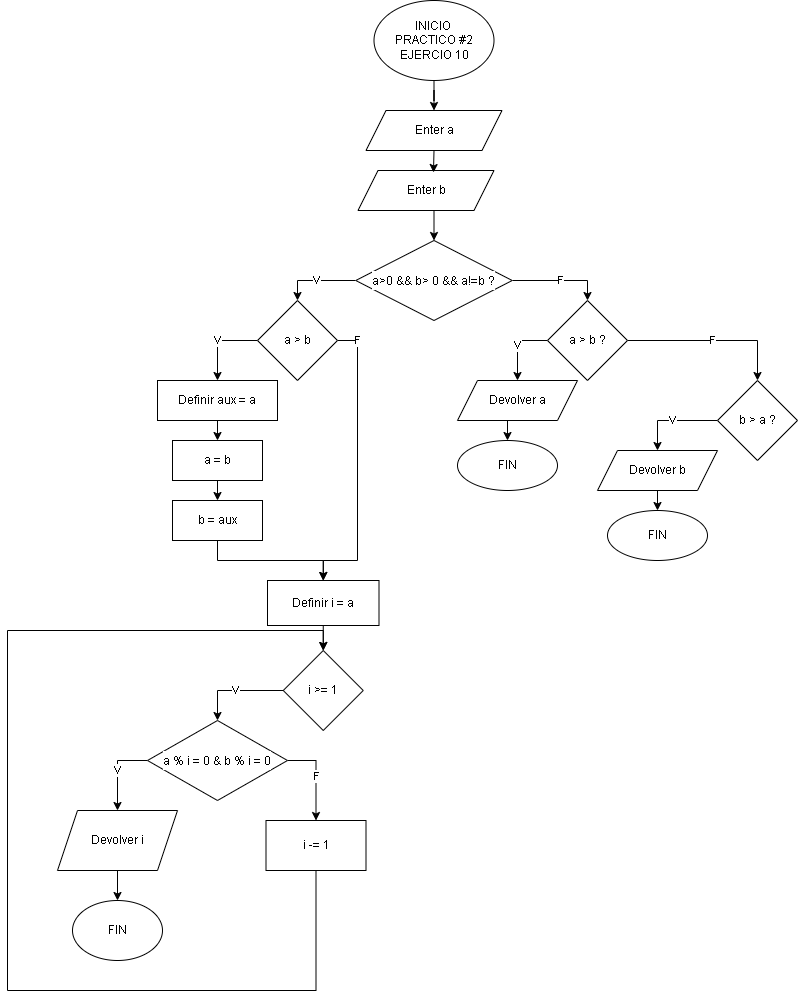

The diagram above was exported from draw.io. Its source (the exported page's mxGraphModel, read from the mxfile embedded in the PNG):
<mxGraphModel dx="1434" dy="780" grid="1" gridSize="10" guides="1" tooltips="1" connect="1" arrows="1" fold="1" page="1" pageScale="1" pageWidth="827" pageHeight="1169" math="0" shadow="0">
  <root>
    <mxCell id="0" />
    <mxCell id="1" parent="0" />
    <mxCell id="NEcSdeRC-0UkgSUavx_R-111" style="edgeStyle=orthogonalEdgeStyle;rounded=0;orthogonalLoop=1;jettySize=auto;html=1;exitX=0.5;exitY=1;exitDx=0;exitDy=0;fontFamily=Helvetica;" parent="1" source="8Z5KYWjP1RI4o8_INC1V-1" target="NEcSdeRC-0UkgSUavx_R-109" edge="1">
      <mxGeometry relative="1" as="geometry" />
    </mxCell>
    <mxCell id="8Z5KYWjP1RI4o8_INC1V-1" value="INICIO&amp;nbsp;&lt;div&gt;PRACTICO #2&lt;br&gt;&lt;div&gt;EJERCIO 10&lt;/div&gt;&lt;/div&gt;" style="ellipse;whiteSpace=wrap;html=1;fontFamily=Helvetica;" parent="1" vertex="1">
      <mxGeometry x="385.5" y="20" width="120" height="80" as="geometry" />
    </mxCell>
    <mxCell id="NEcSdeRC-0UkgSUavx_R-109" value="Enter a" style="shape=parallelogram;perimeter=parallelogramPerimeter;whiteSpace=wrap;html=1;fixedSize=1;fontFamily=Helvetica;" parent="1" vertex="1">
      <mxGeometry x="377.5" y="130" width="136" height="40" as="geometry" />
    </mxCell>
    <mxCell id="4mZovCddXX32TFtKimJk-227" style="edgeStyle=orthogonalEdgeStyle;rounded=0;orthogonalLoop=1;jettySize=auto;html=1;exitX=0.5;exitY=1;exitDx=0;exitDy=0;entryX=0.5;entryY=0;entryDx=0;entryDy=0;" edge="1" parent="1" source="4mZovCddXX32TFtKimJk-224" target="4mZovCddXX32TFtKimJk-226">
      <mxGeometry relative="1" as="geometry" />
    </mxCell>
    <mxCell id="4mZovCddXX32TFtKimJk-224" value="Enter b" style="shape=parallelogram;perimeter=parallelogramPerimeter;whiteSpace=wrap;html=1;fixedSize=1;fontFamily=Helvetica;" vertex="1" parent="1">
      <mxGeometry x="369.5" y="190" width="136" height="40" as="geometry" />
    </mxCell>
    <mxCell id="4mZovCddXX32TFtKimJk-225" style="edgeStyle=orthogonalEdgeStyle;rounded=0;orthogonalLoop=1;jettySize=auto;html=1;exitX=0.5;exitY=1;exitDx=0;exitDy=0;entryX=0.555;entryY=0.05;entryDx=0;entryDy=0;entryPerimeter=0;" edge="1" parent="1" source="NEcSdeRC-0UkgSUavx_R-109" target="4mZovCddXX32TFtKimJk-224">
      <mxGeometry relative="1" as="geometry" />
    </mxCell>
    <mxCell id="4mZovCddXX32TFtKimJk-229" value="F" style="edgeStyle=orthogonalEdgeStyle;rounded=0;orthogonalLoop=1;jettySize=auto;html=1;exitX=1;exitY=0.5;exitDx=0;exitDy=0;entryX=0.5;entryY=0;entryDx=0;entryDy=0;" edge="1" parent="1" source="4mZovCddXX32TFtKimJk-226" target="4mZovCddXX32TFtKimJk-228">
      <mxGeometry relative="1" as="geometry" />
    </mxCell>
    <mxCell id="4mZovCddXX32TFtKimJk-241" value="V" style="edgeStyle=orthogonalEdgeStyle;rounded=0;orthogonalLoop=1;jettySize=auto;html=1;exitX=0;exitY=0.5;exitDx=0;exitDy=0;entryX=0.5;entryY=0;entryDx=0;entryDy=0;" edge="1" parent="1" source="4mZovCddXX32TFtKimJk-226" target="4mZovCddXX32TFtKimJk-240">
      <mxGeometry relative="1" as="geometry" />
    </mxCell>
    <mxCell id="4mZovCddXX32TFtKimJk-226" value="&lt;div style=&quot;background-color: rgb(255, 255, 255); font-weight: normal; line-height: 19px; white-space: pre;&quot;&gt;&lt;div&gt;&lt;font face=&quot;Helvetica&quot;&gt;&lt;font style=&quot;font-size: 12px;&quot;&gt;a&amp;gt;0 &amp;amp;&amp;amp; b&lt;/font&gt;&lt;font style=&quot;font-size: 12px;&quot;&gt;&amp;gt; 0 &amp;amp;&amp;amp; a!=b ?&lt;/font&gt;&lt;/font&gt;&lt;/div&gt;&lt;/div&gt;" style="rhombus;whiteSpace=wrap;html=1;" vertex="1" parent="1">
      <mxGeometry x="367.25" y="260" width="156.5" height="80" as="geometry" />
    </mxCell>
    <mxCell id="4mZovCddXX32TFtKimJk-231" value="F" style="edgeStyle=orthogonalEdgeStyle;rounded=0;orthogonalLoop=1;jettySize=auto;html=1;exitX=1;exitY=0.5;exitDx=0;exitDy=0;entryX=0.5;entryY=0;entryDx=0;entryDy=0;" edge="1" parent="1" source="4mZovCddXX32TFtKimJk-228" target="4mZovCddXX32TFtKimJk-230">
      <mxGeometry relative="1" as="geometry" />
    </mxCell>
    <mxCell id="4mZovCddXX32TFtKimJk-233" value="V" style="edgeStyle=orthogonalEdgeStyle;rounded=0;orthogonalLoop=1;jettySize=auto;html=1;exitX=0;exitY=0.5;exitDx=0;exitDy=0;entryX=0.5;entryY=0;entryDx=0;entryDy=0;" edge="1" parent="1" source="4mZovCddXX32TFtKimJk-228" target="4mZovCddXX32TFtKimJk-232">
      <mxGeometry relative="1" as="geometry" />
    </mxCell>
    <mxCell id="4mZovCddXX32TFtKimJk-228" value="a &amp;gt; b ?" style="rhombus;whiteSpace=wrap;html=1;" vertex="1" parent="1">
      <mxGeometry x="559" y="320" width="80" height="80" as="geometry" />
    </mxCell>
    <mxCell id="4mZovCddXX32TFtKimJk-235" value="V" style="edgeStyle=orthogonalEdgeStyle;rounded=0;orthogonalLoop=1;jettySize=auto;html=1;exitX=0;exitY=0.5;exitDx=0;exitDy=0;entryX=0.5;entryY=0;entryDx=0;entryDy=0;" edge="1" parent="1" source="4mZovCddXX32TFtKimJk-230" target="4mZovCddXX32TFtKimJk-234">
      <mxGeometry relative="1" as="geometry" />
    </mxCell>
    <mxCell id="4mZovCddXX32TFtKimJk-230" value="b &amp;gt; a ?" style="rhombus;whiteSpace=wrap;html=1;" vertex="1" parent="1">
      <mxGeometry x="729" y="400" width="80" height="80" as="geometry" />
    </mxCell>
    <mxCell id="4mZovCddXX32TFtKimJk-239" style="edgeStyle=orthogonalEdgeStyle;rounded=0;orthogonalLoop=1;jettySize=auto;html=1;exitX=0.5;exitY=1;exitDx=0;exitDy=0;entryX=0.5;entryY=0;entryDx=0;entryDy=0;" edge="1" parent="1" source="4mZovCddXX32TFtKimJk-232" target="4mZovCddXX32TFtKimJk-236">
      <mxGeometry relative="1" as="geometry" />
    </mxCell>
    <mxCell id="4mZovCddXX32TFtKimJk-232" value="Devolver a" style="shape=parallelogram;perimeter=parallelogramPerimeter;whiteSpace=wrap;html=1;fixedSize=1;" vertex="1" parent="1">
      <mxGeometry x="469" y="400" width="120" height="40" as="geometry" />
    </mxCell>
    <mxCell id="4mZovCddXX32TFtKimJk-238" style="edgeStyle=orthogonalEdgeStyle;rounded=0;orthogonalLoop=1;jettySize=auto;html=1;exitX=0.5;exitY=1;exitDx=0;exitDy=0;entryX=0.5;entryY=0;entryDx=0;entryDy=0;" edge="1" parent="1" source="4mZovCddXX32TFtKimJk-234" target="4mZovCddXX32TFtKimJk-237">
      <mxGeometry relative="1" as="geometry" />
    </mxCell>
    <mxCell id="4mZovCddXX32TFtKimJk-234" value="Devolver b" style="shape=parallelogram;perimeter=parallelogramPerimeter;whiteSpace=wrap;html=1;fixedSize=1;" vertex="1" parent="1">
      <mxGeometry x="609" y="470" width="120" height="40" as="geometry" />
    </mxCell>
    <mxCell id="4mZovCddXX32TFtKimJk-236" value="FIN" style="ellipse;whiteSpace=wrap;html=1;" vertex="1" parent="1">
      <mxGeometry x="469" y="460" width="100" height="50" as="geometry" />
    </mxCell>
    <mxCell id="4mZovCddXX32TFtKimJk-237" value="FIN" style="ellipse;whiteSpace=wrap;html=1;" vertex="1" parent="1">
      <mxGeometry x="619" y="530" width="100" height="50" as="geometry" />
    </mxCell>
    <mxCell id="4mZovCddXX32TFtKimJk-243" value="V" style="edgeStyle=orthogonalEdgeStyle;rounded=0;orthogonalLoop=1;jettySize=auto;html=1;exitX=0;exitY=0.5;exitDx=0;exitDy=0;entryX=0.5;entryY=0;entryDx=0;entryDy=0;" edge="1" parent="1" source="4mZovCddXX32TFtKimJk-240" target="4mZovCddXX32TFtKimJk-242">
      <mxGeometry relative="1" as="geometry" />
    </mxCell>
    <mxCell id="4mZovCddXX32TFtKimJk-251" value="F" style="edgeStyle=orthogonalEdgeStyle;rounded=0;orthogonalLoop=1;jettySize=auto;html=1;exitX=1;exitY=0.5;exitDx=0;exitDy=0;entryX=0.5;entryY=0;entryDx=0;entryDy=0;" edge="1" parent="1" source="4mZovCddXX32TFtKimJk-240" target="4mZovCddXX32TFtKimJk-248">
      <mxGeometry x="-0.864" relative="1" as="geometry">
        <Array as="points">
          <mxPoint x="369" y="360" />
          <mxPoint x="369" y="580" />
          <mxPoint x="335" y="580" />
        </Array>
        <mxPoint as="offset" />
      </mxGeometry>
    </mxCell>
    <mxCell id="4mZovCddXX32TFtKimJk-240" value="a &amp;gt; b" style="rhombus;whiteSpace=wrap;html=1;" vertex="1" parent="1">
      <mxGeometry x="269" y="320" width="80" height="80" as="geometry" />
    </mxCell>
    <mxCell id="4mZovCddXX32TFtKimJk-245" style="edgeStyle=orthogonalEdgeStyle;rounded=0;orthogonalLoop=1;jettySize=auto;html=1;exitX=0.5;exitY=1;exitDx=0;exitDy=0;entryX=0.5;entryY=0;entryDx=0;entryDy=0;" edge="1" parent="1" source="4mZovCddXX32TFtKimJk-242" target="4mZovCddXX32TFtKimJk-244">
      <mxGeometry relative="1" as="geometry" />
    </mxCell>
    <mxCell id="4mZovCddXX32TFtKimJk-242" value="Definir aux = a" style="rounded=0;whiteSpace=wrap;html=1;" vertex="1" parent="1">
      <mxGeometry x="169" y="400" width="120" height="40" as="geometry" />
    </mxCell>
    <mxCell id="4mZovCddXX32TFtKimJk-247" style="edgeStyle=orthogonalEdgeStyle;rounded=0;orthogonalLoop=1;jettySize=auto;html=1;exitX=0.5;exitY=1;exitDx=0;exitDy=0;entryX=0.5;entryY=0;entryDx=0;entryDy=0;" edge="1" parent="1" source="4mZovCddXX32TFtKimJk-244" target="4mZovCddXX32TFtKimJk-246">
      <mxGeometry relative="1" as="geometry" />
    </mxCell>
    <mxCell id="4mZovCddXX32TFtKimJk-244" value="a = b" style="rounded=0;whiteSpace=wrap;html=1;" vertex="1" parent="1">
      <mxGeometry x="184" y="460" width="90" height="40" as="geometry" />
    </mxCell>
    <mxCell id="4mZovCddXX32TFtKimJk-249" style="edgeStyle=orthogonalEdgeStyle;rounded=0;orthogonalLoop=1;jettySize=auto;html=1;exitX=0.5;exitY=1;exitDx=0;exitDy=0;entryX=0.5;entryY=0;entryDx=0;entryDy=0;" edge="1" parent="1" source="4mZovCddXX32TFtKimJk-246" target="4mZovCddXX32TFtKimJk-248">
      <mxGeometry relative="1" as="geometry" />
    </mxCell>
    <mxCell id="4mZovCddXX32TFtKimJk-246" value="b = aux" style="rounded=0;whiteSpace=wrap;html=1;" vertex="1" parent="1">
      <mxGeometry x="184" y="520" width="90" height="40" as="geometry" />
    </mxCell>
    <mxCell id="4mZovCddXX32TFtKimJk-253" style="edgeStyle=orthogonalEdgeStyle;rounded=0;orthogonalLoop=1;jettySize=auto;html=1;exitX=0.5;exitY=1;exitDx=0;exitDy=0;entryX=0.5;entryY=0;entryDx=0;entryDy=0;" edge="1" parent="1" source="4mZovCddXX32TFtKimJk-248" target="4mZovCddXX32TFtKimJk-252">
      <mxGeometry relative="1" as="geometry" />
    </mxCell>
    <mxCell id="4mZovCddXX32TFtKimJk-248" value="Definir i = a" style="rounded=0;whiteSpace=wrap;html=1;" vertex="1" parent="1">
      <mxGeometry x="279" y="600" width="111.5" height="45" as="geometry" />
    </mxCell>
    <mxCell id="4mZovCddXX32TFtKimJk-255" value="V" style="edgeStyle=orthogonalEdgeStyle;rounded=0;orthogonalLoop=1;jettySize=auto;html=1;exitX=0;exitY=0.5;exitDx=0;exitDy=0;entryX=0.5;entryY=0;entryDx=0;entryDy=0;" edge="1" parent="1" source="4mZovCddXX32TFtKimJk-252" target="4mZovCddXX32TFtKimJk-254">
      <mxGeometry relative="1" as="geometry" />
    </mxCell>
    <mxCell id="4mZovCddXX32TFtKimJk-252" value="i &amp;gt;= 1" style="rhombus;whiteSpace=wrap;html=1;" vertex="1" parent="1">
      <mxGeometry x="294.75" y="670" width="80" height="80" as="geometry" />
    </mxCell>
    <mxCell id="4mZovCddXX32TFtKimJk-257" value="V" style="edgeStyle=orthogonalEdgeStyle;rounded=0;orthogonalLoop=1;jettySize=auto;html=1;exitX=0;exitY=0.5;exitDx=0;exitDy=0;entryX=0.5;entryY=0;entryDx=0;entryDy=0;" edge="1" parent="1" source="4mZovCddXX32TFtKimJk-254" target="4mZovCddXX32TFtKimJk-256">
      <mxGeometry relative="1" as="geometry" />
    </mxCell>
    <mxCell id="4mZovCddXX32TFtKimJk-262" value="F" style="edgeStyle=orthogonalEdgeStyle;rounded=0;orthogonalLoop=1;jettySize=auto;html=1;exitX=1;exitY=0.5;exitDx=0;exitDy=0;" edge="1" parent="1" source="4mZovCddXX32TFtKimJk-254" target="4mZovCddXX32TFtKimJk-261">
      <mxGeometry relative="1" as="geometry" />
    </mxCell>
    <mxCell id="4mZovCddXX32TFtKimJk-254" value="&lt;font face=&quot;Helvetica&quot; style=&quot;font-size: 12px;&quot;&gt;&lt;br&gt;&lt;/font&gt;&lt;div style=&quot;background-color: rgb(255, 255, 255); font-weight: normal; line-height: 19px; white-space: pre;&quot;&gt;&lt;div&gt;&lt;font style=&quot;font-size: 12px;&quot;&gt;a % i = 0 &lt;/font&gt;&lt;font style=&quot;font-size: 12px;&quot;&gt;&amp;amp; b % i = 0&lt;/font&gt;&lt;/div&gt;&lt;/div&gt;&lt;font face=&quot;itrqcoN2wpi6j34No3b3&quot; style=&quot;font-size: 12px;&quot;&gt;&lt;br&gt;&lt;/font&gt;" style="rhombus;whiteSpace=wrap;html=1;" vertex="1" parent="1">
      <mxGeometry x="159" y="740" width="140" height="80" as="geometry" />
    </mxCell>
    <mxCell id="4mZovCddXX32TFtKimJk-260" style="edgeStyle=orthogonalEdgeStyle;rounded=0;orthogonalLoop=1;jettySize=auto;html=1;exitX=0.5;exitY=1;exitDx=0;exitDy=0;entryX=0.5;entryY=0;entryDx=0;entryDy=0;" edge="1" parent="1" source="4mZovCddXX32TFtKimJk-256" target="4mZovCddXX32TFtKimJk-258">
      <mxGeometry relative="1" as="geometry" />
    </mxCell>
    <mxCell id="4mZovCddXX32TFtKimJk-256" value="Devolver i" style="shape=parallelogram;perimeter=parallelogramPerimeter;whiteSpace=wrap;html=1;fixedSize=1;" vertex="1" parent="1">
      <mxGeometry x="69" y="830" width="120" height="60" as="geometry" />
    </mxCell>
    <mxCell id="4mZovCddXX32TFtKimJk-258" value="FIN" style="ellipse;whiteSpace=wrap;html=1;" vertex="1" parent="1">
      <mxGeometry x="84" y="920" width="90" height="60" as="geometry" />
    </mxCell>
    <mxCell id="4mZovCddXX32TFtKimJk-263" style="edgeStyle=orthogonalEdgeStyle;rounded=0;orthogonalLoop=1;jettySize=auto;html=1;exitX=0.5;exitY=1;exitDx=0;exitDy=0;entryX=0.5;entryY=0;entryDx=0;entryDy=0;" edge="1" parent="1" source="4mZovCddXX32TFtKimJk-261" target="4mZovCddXX32TFtKimJk-252">
      <mxGeometry relative="1" as="geometry">
        <Array as="points">
          <mxPoint x="328" y="1010" />
          <mxPoint x="19" y="1010" />
          <mxPoint x="19" y="650" />
          <mxPoint x="335" y="650" />
        </Array>
      </mxGeometry>
    </mxCell>
    <mxCell id="4mZovCddXX32TFtKimJk-261" value="i -= 1" style="rounded=0;whiteSpace=wrap;html=1;" vertex="1" parent="1">
      <mxGeometry x="277.5" y="840" width="100" height="50" as="geometry" />
    </mxCell>
  </root>
</mxGraphModel>